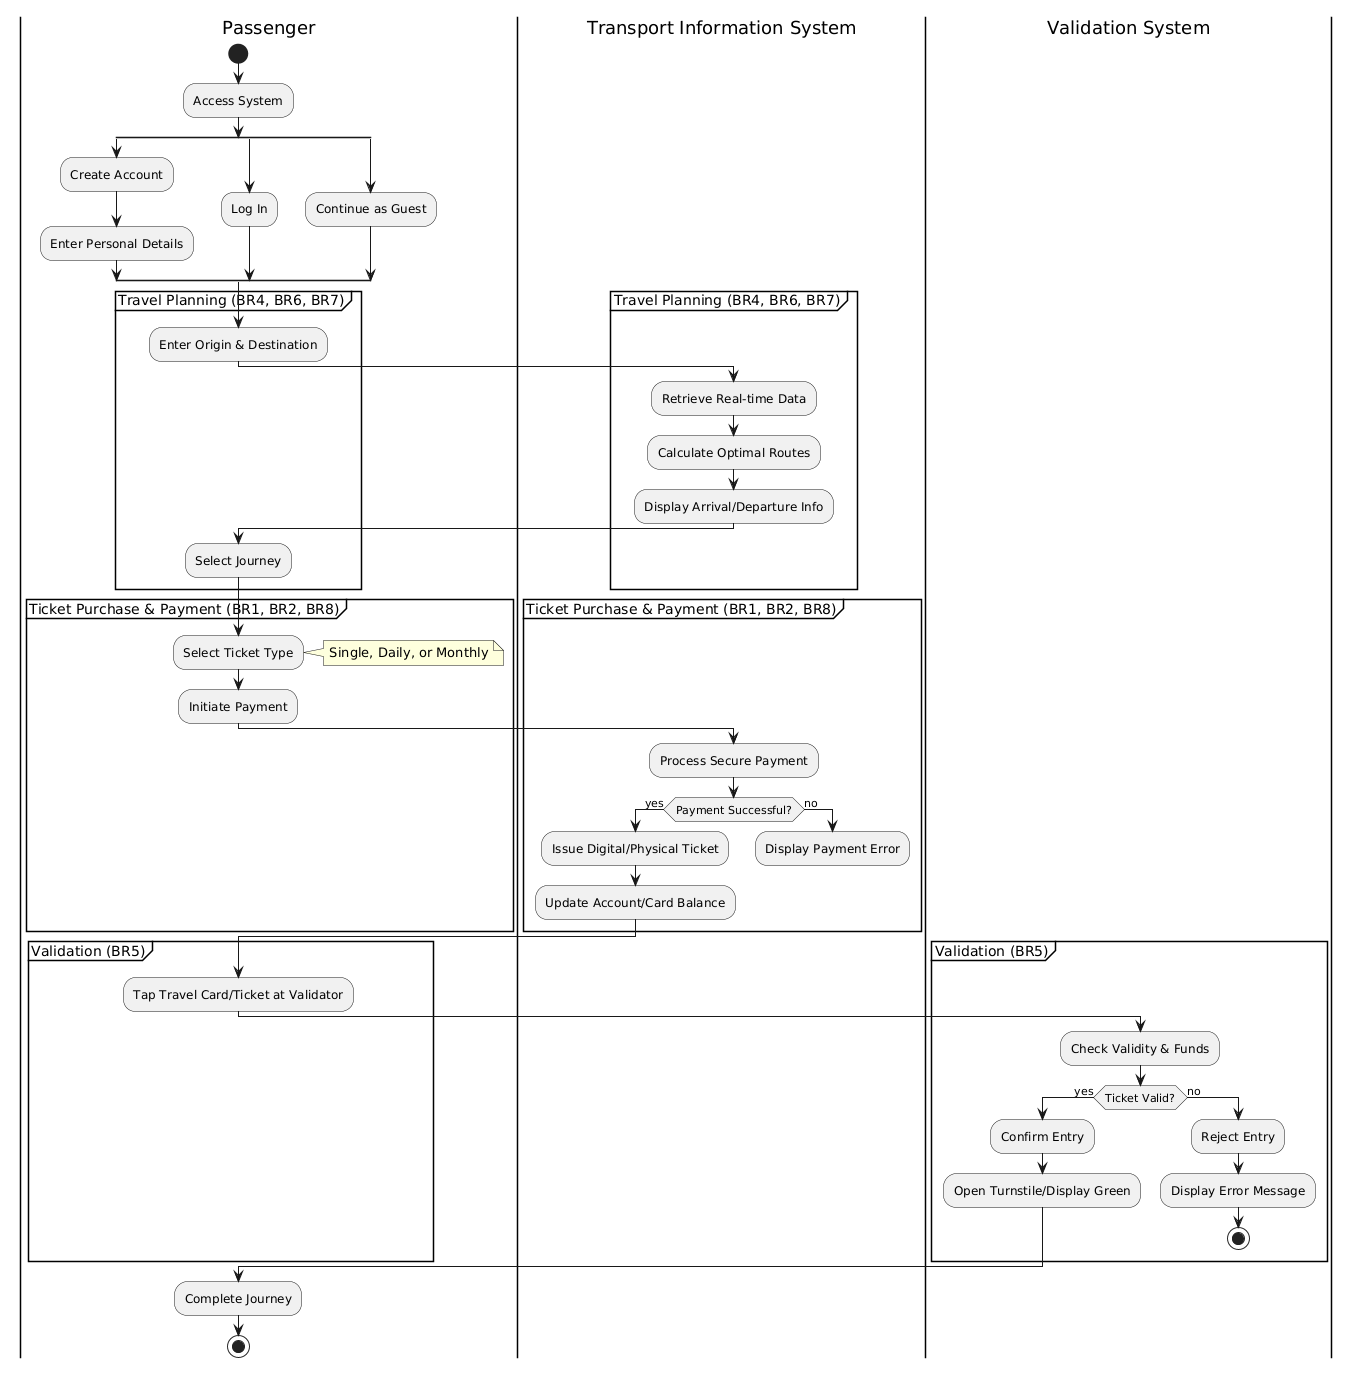

The diagram above was rendered by PlantUML. Its source (embedded in the PNG):
@startuml
|Passenger|
start
:Access System;

split
   :Create Account;
   :Enter Personal Details;
split again
   :Log In;
split again
   :Continue as Guest;
end split

partition "Travel Planning (BR4, BR6, BR7)" {
    :Enter Origin & Destination;
    |Transport Information System|
    :Retrieve Real-time Data;
    :Calculate Optimal Routes;
    :Display Arrival/Departure Info;
    |Passenger|
    :Select Journey;
}

partition "Ticket Purchase & Payment (BR1, BR2, BR8)" {
    :Select Ticket Type;
    note right: Single, Daily, or Monthly
    :Initiate Payment;
    |Transport Information System|
    :Process Secure Payment;
    if (Payment Successful?) then (yes)
        :Issue Digital/Physical Ticket;
        :Update Account/Card Balance;
    else (no)
        :Display Payment Error;
        detach
    endif
}

partition "Validation (BR5)" {
    |Passenger|
    :Tap Travel Card/Ticket at Validator;
    |Validation System|
    :Check Validity & Funds;
    if (Ticket Valid?) then (yes)
        :Confirm Entry;
        :Open Turnstile/Display Green;
    else (no)
        :Reject Entry;
        :Display Error Message;
        stop
    endif
}

|Passenger|
:Complete Journey;
stop
@enduml